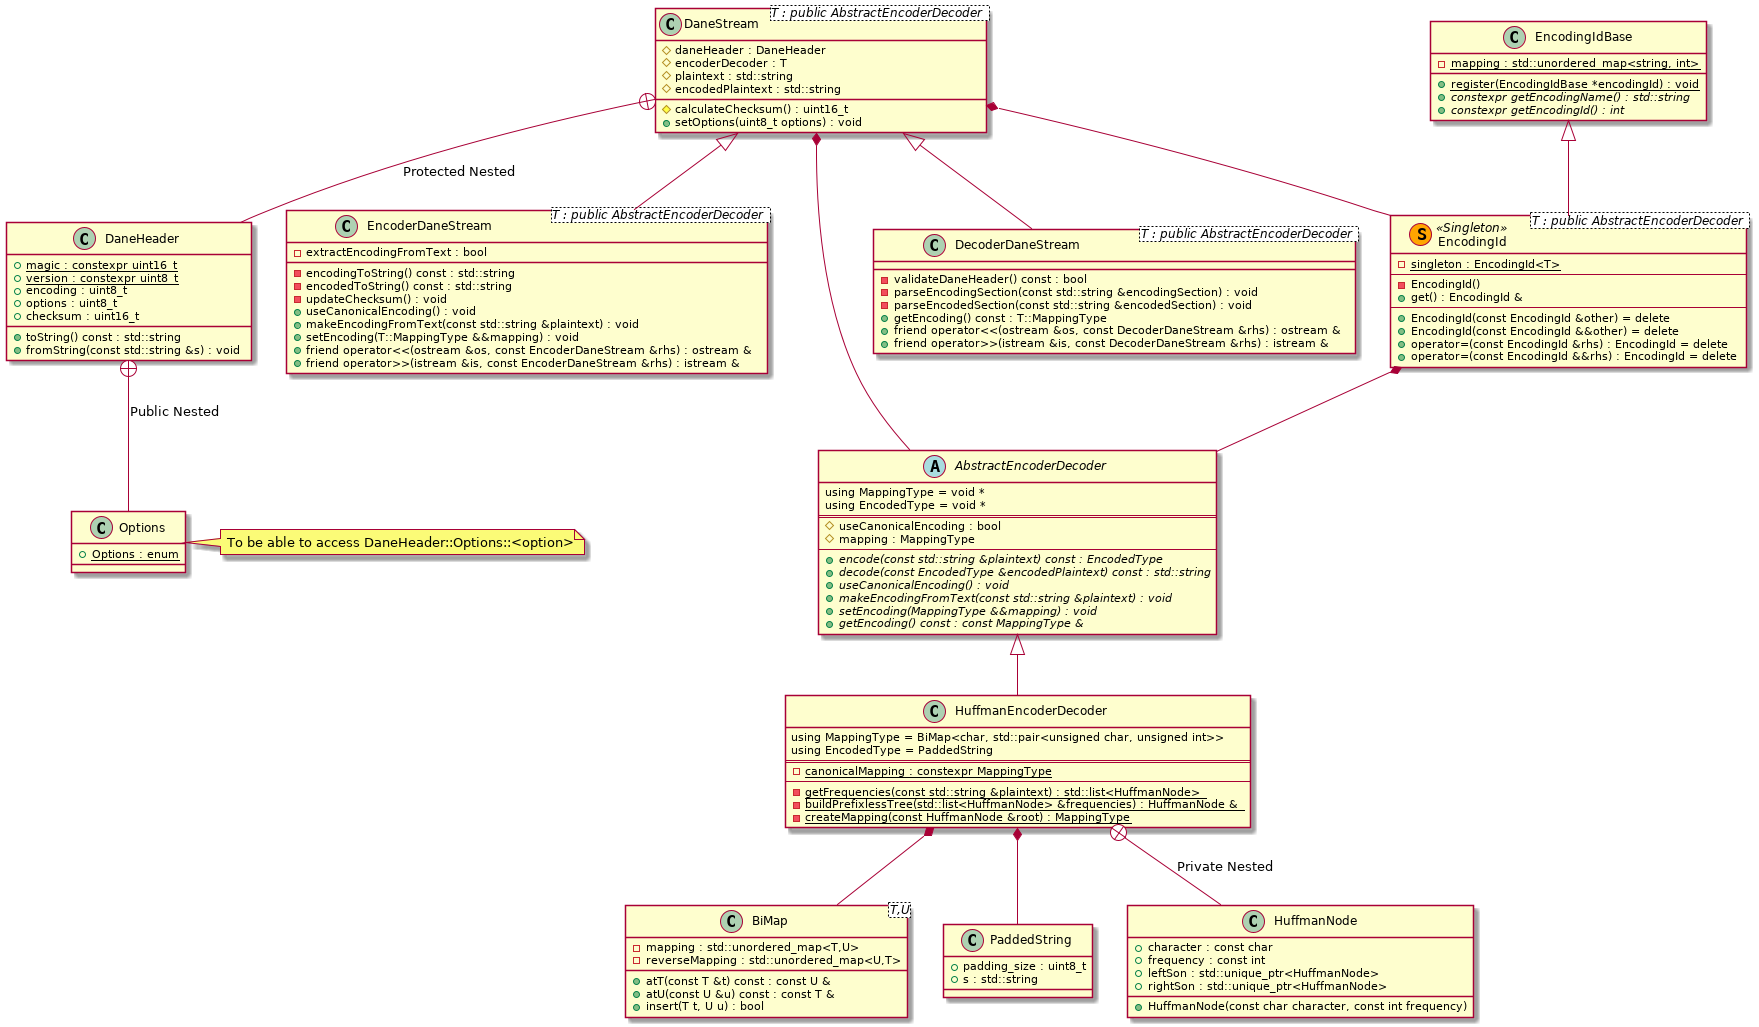

The diagram above was rendered by PlantUML. Its source (embedded in the PNG):
@startuml dane
class BiMap<T,U> {
	- {field}	mapping : std::unordered_map<T,U>
	- {field}	reverseMapping : std::unordered_map<U,T>
	+ {method}	atT(const T &t) const : const U &
	+ {method}	atU(const U &u) const : const T &
	+ {method}	insert(T t, U u) : bool
}

class PaddedString {
	+ {field}	padding_size : uint8_t
	+ {field}	s : std::string
}

abstract class AbstractEncoderDecoder {
	using MappingType = void *
	using EncodedType = void *
	==
	# {field}	useCanonicalEncoding : bool
	# {field}	mapping : MappingType
	--
	+ {method}	{abstract} encode(const std::string &plaintext) const : EncodedType
	+ {method}	{abstract} decode(const EncodedType &encodedPlaintext) const : std::string
	+ {method}	{abstract} useCanonicalEncoding() : void
	+ {method}	{abstract} makeEncodingFromText(const std::string &plaintext) : void
	+ {method}	{abstract} setEncoding(MappingType &&mapping) : void
	+ {method}	{abstract} getEncoding() const : const MappingType &
}

AbstractEncoderDecoder <|-- HuffmanEncoderDecoder
HuffmanEncoderDecoder *-- BiMap
HuffmanEncoderDecoder *-- PaddedString
HuffmanEncoderDecoder +-- HuffmanNode : "Private Nested"
class HuffmanEncoderDecoder {
	using MappingType = BiMap<char, std::pair<unsigned char, unsigned int>>
	using EncodedType = PaddedString
	==
	- {field}	{static} canonicalMapping : constexpr MappingType
	--
	- {method}	{static} getFrequencies(const std::string &plaintext) : std::list<HuffmanNode>
	- {method}	{static} buildPrefixlessTree(std::list<HuffmanNode> &frequencies) : HuffmanNode &
	- {method}	{static} createMapping(const HuffmanNode &root) : MappingType
}

class HuffmanNode {
	+ {field}	character : const char
	+ {field}	frequency : const int
	+ {field}	leftSon : std::unique_ptr<HuffmanNode>
	+ {field}	rightSon : std::unique_ptr<HuffmanNode>
	+ {method}	HuffmanNode(const char character, const int frequency)
}

DaneStream +-- DaneHeader : Protected Nested
class DaneHeader {
	+ {field}	{static} magic : constexpr uint16_t
	+ {field}	{static} version : constexpr uint8_t
	+ {field}	encoding : uint8_t
	+ {field}	options : uint8_t
	+ {field}	checksum : uint16_t
	+ {method}	toString() const : std::string
	+ {method}	fromString(const std::string &s) : void
}

DaneHeader +-- Options : Public Nested
note right of Options : To be able to access DaneHeader::Options::<option>
class Options {
	+ {field}	{static} Options : enum
}

DaneStream *-- AbstractEncoderDecoder
DaneStream *-- EncodingId
class DaneStream<T : public AbstractEncoderDecoder> {
	# {field}	daneHeader : DaneHeader
	# {field}	encoderDecoder : T
	# {field}	plaintext : std::string
	# {field}	encodedPlaintext : std::string
	# {method}	calculateChecksum() : uint16_t
	+ {method}	setOptions(uint8_t options) : void
}

DaneStream <|-- EncoderDaneStream
class EncoderDaneStream<T : public AbstractEncoderDecoder> {
	- {field}	extractEncodingFromText : bool
	- {method}	encodingToString() const : std::string
	- {method}	encodedToString() const : std::string
	- {method}	updateChecksum() : void
	+ {method}	useCanonicalEncoding() : void
	+ {method}	makeEncodingFromText(const std::string &plaintext) : void
	+ {method}	setEncoding(T::MappingType &&mapping) : void
	+ {method}	friend operator<<(ostream &os, const EncoderDaneStream &rhs) : ostream &
	+ {method}	friend operator>>(istream &is, const EncoderDaneStream &rhs) : istream &
}

DaneStream <|-- DecoderDaneStream
class DecoderDaneStream<T : public AbstractEncoderDecoder> {
	- {method}	validateDaneHeader() const : bool
	- {method}	parseEncodingSection(const std::string &encodingSection) : void
	- {method}	parseEncodedSection(const std::string &encodedSection) : void
	+ {method}	getEncoding() const : T::MappingType
	+ {method}	friend operator<<(ostream &os, const DecoderDaneStream &rhs) : ostream &
	+ {method}	friend operator>>(istream &is, const DecoderDaneStream &rhs) : istream &
}

class EncodingIdBase {
	- {field}	{static} mapping : std::unordered_map<string, int>
	+ {method}	{static} register(EncodingIdBase *encodingId) : void
	+ {method}	{abstract} constexpr getEncodingName() : std::string
	+ {method}	{abstract} constexpr getEncodingId() : int
}

EncodingIdBase <|-- EncodingId
EncodingId *-- AbstractEncoderDecoder
class EncodingId<T : public AbstractEncoderDecoder> << (S,Orange) Singleton >> {
	- {field}	{static} singleton : EncodingId<T>
	--
	- {method}	EncodingId()
	+ {method}	get() : EncodingId &
	--
	+ {method}	EncodingId(const EncodingId &other) = delete
	+ {method}	EncodingId(const EncodingId &&other) = delete
	+ {method}	operator=(const EncodingId &rhs) : EncodingId = delete
	+ {method}	operator=(const EncodingId &&rhs) : EncodingId = delete
}

@enduml